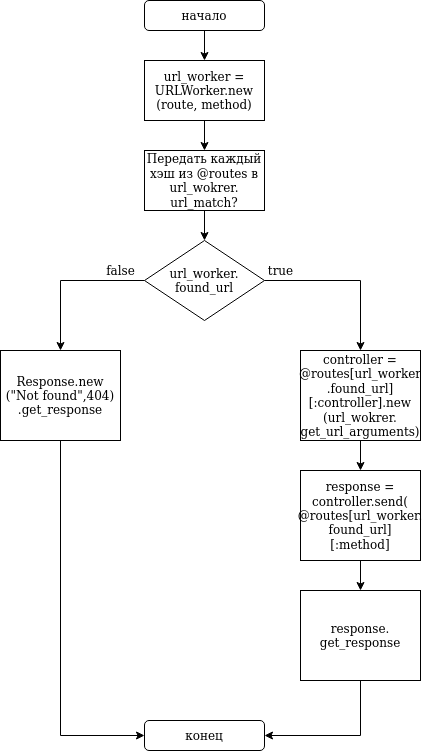

The diagram above was exported from draw.io. Its source (the exported page's mxGraphModel, read from the mxfile embedded in the PNG):
<mxGraphModel dx="1350" dy="793" grid="1" gridSize="10" guides="1" tooltips="1" connect="1" arrows="1" fold="1" page="1" pageScale="1" pageWidth="827" pageHeight="1169" math="0" shadow="0">
  <root>
    <mxCell id="0" />
    <mxCell id="1" parent="0" />
    <mxCell id="TtExzd5zuu7moBImFZO7-6" value="" style="edgeStyle=orthogonalEdgeStyle;rounded=0;orthogonalLoop=1;jettySize=auto;html=1;" edge="1" parent="1" source="TtExzd5zuu7moBImFZO7-1">
      <mxGeometry relative="1" as="geometry">
        <mxPoint x="414" y="70" as="targetPoint" />
      </mxGeometry>
    </mxCell>
    <mxCell id="TtExzd5zuu7moBImFZO7-1" value="начало" style="rounded=1;whiteSpace=wrap;html=1;" vertex="1" parent="1">
      <mxGeometry x="354" y="10" width="120" height="30" as="geometry" />
    </mxCell>
    <mxCell id="TtExzd5zuu7moBImFZO7-36" value="" style="edgeStyle=orthogonalEdgeStyle;rounded=0;orthogonalLoop=1;jettySize=auto;html=1;" edge="1" parent="1" source="TtExzd5zuu7moBImFZO7-18" target="TtExzd5zuu7moBImFZO7-19">
      <mxGeometry relative="1" as="geometry" />
    </mxCell>
    <mxCell id="TtExzd5zuu7moBImFZO7-18" value="&lt;div&gt;url_worker = URLWorker.new&lt;/div&gt;&lt;div&gt;(route, method)&lt;br&gt;&lt;/div&gt;" style="rounded=0;whiteSpace=wrap;html=1;" vertex="1" parent="1">
      <mxGeometry x="354" y="70" width="120" height="60" as="geometry" />
    </mxCell>
    <mxCell id="TtExzd5zuu7moBImFZO7-37" value="" style="edgeStyle=orthogonalEdgeStyle;rounded=0;orthogonalLoop=1;jettySize=auto;html=1;" edge="1" parent="1" source="TtExzd5zuu7moBImFZO7-19" target="TtExzd5zuu7moBImFZO7-20">
      <mxGeometry relative="1" as="geometry" />
    </mxCell>
    <mxCell id="TtExzd5zuu7moBImFZO7-19" value="&lt;div&gt;Передать каждый хэш из @routes в&lt;/div&gt;&lt;div&gt;url_wokrer.&lt;/div&gt;&lt;div&gt;url_match?&lt;br&gt;&lt;/div&gt;" style="rounded=0;whiteSpace=wrap;html=1;" vertex="1" parent="1">
      <mxGeometry x="354" y="160" width="120" height="60" as="geometry" />
    </mxCell>
    <mxCell id="TtExzd5zuu7moBImFZO7-21" style="edgeStyle=orthogonalEdgeStyle;rounded=0;orthogonalLoop=1;jettySize=auto;html=1;" edge="1" parent="1" source="TtExzd5zuu7moBImFZO7-20">
      <mxGeometry relative="1" as="geometry">
        <mxPoint x="570" y="360" as="targetPoint" />
      </mxGeometry>
    </mxCell>
    <mxCell id="TtExzd5zuu7moBImFZO7-23" style="edgeStyle=orthogonalEdgeStyle;rounded=0;orthogonalLoop=1;jettySize=auto;html=1;" edge="1" parent="1" source="TtExzd5zuu7moBImFZO7-20">
      <mxGeometry relative="1" as="geometry">
        <mxPoint x="270" y="360" as="targetPoint" />
      </mxGeometry>
    </mxCell>
    <mxCell id="TtExzd5zuu7moBImFZO7-20" value="&lt;div&gt;url_worker.&lt;/div&gt;&lt;div&gt;found_url&lt;br&gt;&lt;/div&gt;" style="rhombus;whiteSpace=wrap;html=1;" vertex="1" parent="1">
      <mxGeometry x="354" y="250" width="120" height="80" as="geometry" />
    </mxCell>
    <mxCell id="TtExzd5zuu7moBImFZO7-22" value="true" style="text;html=1;align=center;verticalAlign=middle;resizable=0;points=[];autosize=1;strokeColor=none;fillColor=none;" vertex="1" parent="1">
      <mxGeometry x="470" y="270" width="40" height="20" as="geometry" />
    </mxCell>
    <mxCell id="TtExzd5zuu7moBImFZO7-24" value="false" style="text;html=1;align=center;verticalAlign=middle;resizable=0;points=[];autosize=1;strokeColor=none;fillColor=none;" vertex="1" parent="1">
      <mxGeometry x="310" y="270" width="40" height="20" as="geometry" />
    </mxCell>
    <mxCell id="TtExzd5zuu7moBImFZO7-35" style="edgeStyle=orthogonalEdgeStyle;rounded=0;orthogonalLoop=1;jettySize=auto;html=1;entryX=0;entryY=0.5;entryDx=0;entryDy=0;" edge="1" parent="1" source="TtExzd5zuu7moBImFZO7-25" target="TtExzd5zuu7moBImFZO7-31">
      <mxGeometry relative="1" as="geometry">
        <Array as="points">
          <mxPoint x="270" y="745" />
        </Array>
      </mxGeometry>
    </mxCell>
    <mxCell id="TtExzd5zuu7moBImFZO7-25" value="&lt;div&gt;Response.new&lt;/div&gt;&lt;div&gt;(&quot;Not found&quot;,404)&lt;/div&gt;&lt;div&gt;.get_response&lt;br&gt;&lt;/div&gt;" style="rounded=0;whiteSpace=wrap;html=1;" vertex="1" parent="1">
      <mxGeometry x="210" y="360" width="120" height="90" as="geometry" />
    </mxCell>
    <mxCell id="TtExzd5zuu7moBImFZO7-34" value="" style="edgeStyle=orthogonalEdgeStyle;rounded=0;orthogonalLoop=1;jettySize=auto;html=1;" edge="1" parent="1" source="TtExzd5zuu7moBImFZO7-26" target="TtExzd5zuu7moBImFZO7-29">
      <mxGeometry relative="1" as="geometry" />
    </mxCell>
    <mxCell id="TtExzd5zuu7moBImFZO7-26" value="&lt;div&gt;controller = @routes[url_worker&lt;/div&gt;&lt;div&gt;.found_url]&lt;/div&gt;&lt;div&gt;[:controller].new&lt;/div&gt;&lt;div&gt;(url_wokrer.&lt;/div&gt;&lt;div&gt;get_url_arguments)&lt;br&gt;&lt;/div&gt;" style="rounded=0;whiteSpace=wrap;html=1;" vertex="1" parent="1">
      <mxGeometry x="510" y="360" width="120" height="90" as="geometry" />
    </mxCell>
    <mxCell id="TtExzd5zuu7moBImFZO7-33" value="" style="edgeStyle=orthogonalEdgeStyle;rounded=0;orthogonalLoop=1;jettySize=auto;html=1;" edge="1" parent="1" source="TtExzd5zuu7moBImFZO7-29" target="TtExzd5zuu7moBImFZO7-30">
      <mxGeometry relative="1" as="geometry" />
    </mxCell>
    <mxCell id="TtExzd5zuu7moBImFZO7-29" value="&lt;div&gt;response = controller.send(&lt;/div&gt;&lt;div&gt;@routes[url_worker.&lt;/div&gt;&lt;div&gt;found_url]&lt;/div&gt;&lt;div&gt;[:method]&lt;br&gt;&lt;/div&gt;" style="rounded=0;whiteSpace=wrap;html=1;" vertex="1" parent="1">
      <mxGeometry x="510" y="480" width="120" height="90" as="geometry" />
    </mxCell>
    <mxCell id="TtExzd5zuu7moBImFZO7-32" style="edgeStyle=orthogonalEdgeStyle;rounded=0;orthogonalLoop=1;jettySize=auto;html=1;entryX=1;entryY=0.5;entryDx=0;entryDy=0;" edge="1" parent="1" source="TtExzd5zuu7moBImFZO7-30" target="TtExzd5zuu7moBImFZO7-31">
      <mxGeometry relative="1" as="geometry">
        <Array as="points">
          <mxPoint x="570" y="745" />
        </Array>
      </mxGeometry>
    </mxCell>
    <mxCell id="TtExzd5zuu7moBImFZO7-30" value="&lt;div&gt;response.&lt;/div&gt;&lt;div&gt;get_response&lt;/div&gt;" style="rounded=0;whiteSpace=wrap;html=1;" vertex="1" parent="1">
      <mxGeometry x="510" y="600" width="120" height="90" as="geometry" />
    </mxCell>
    <mxCell id="TtExzd5zuu7moBImFZO7-31" value="конец" style="rounded=1;whiteSpace=wrap;html=1;" vertex="1" parent="1">
      <mxGeometry x="354" y="730" width="120" height="30" as="geometry" />
    </mxCell>
  </root>
</mxGraphModel>